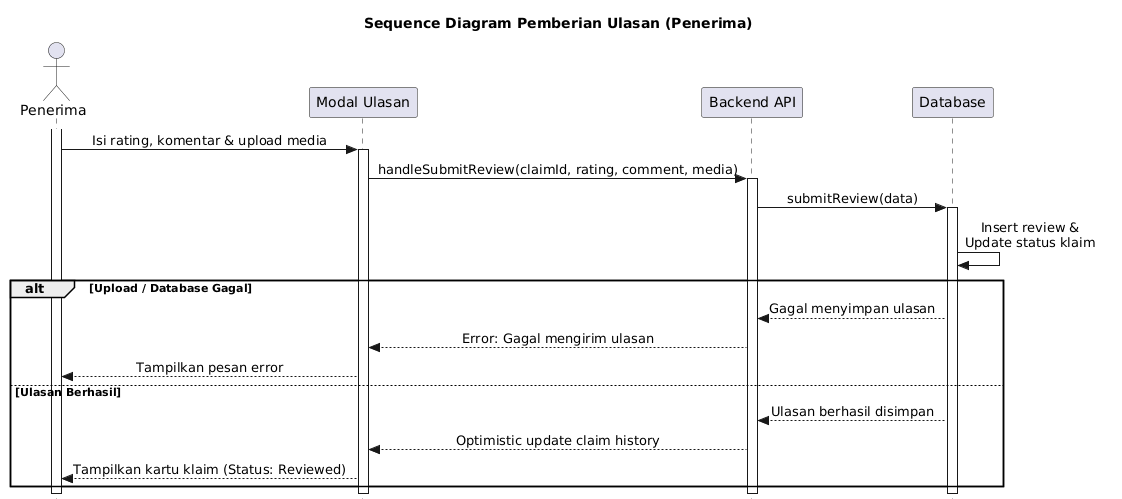

The diagram above was rendered by PlantUML. Its source (embedded in the PNG):
@startuml
skinparam style strictuml
skinparam SequenceMessageAlignment center

title Sequence Diagram Pemberian Ulasan (Penerima)

actor "Penerima" as Pnr
participant "Modal Ulasan" as View
participant "Backend API" as Sys
participant "Database" as DB

activate Pnr
Pnr -> View : Isi rating, komentar & upload media
activate View

View -> Sys : handleSubmitReview(claimId, rating, comment, media)
activate Sys

Sys -> DB : submitReview(data)
activate DB

DB -> DB : Insert review &\nUpdate status klaim

alt Upload / Database Gagal
    DB --> Sys : Gagal menyimpan ulasan
    Sys --> View : Error: Gagal mengirim ulasan
    View --> Pnr : Tampilkan pesan error
else Ulasan Berhasil
    DB --> Sys : Ulasan berhasil disimpan
    Sys --> View : Optimistic update claim history
    View --> Pnr : Tampilkan kartu klaim (Status: Reviewed)
end

deactivate DB
deactivate Sys
deactivate View
deactivate Pnr
@enduml